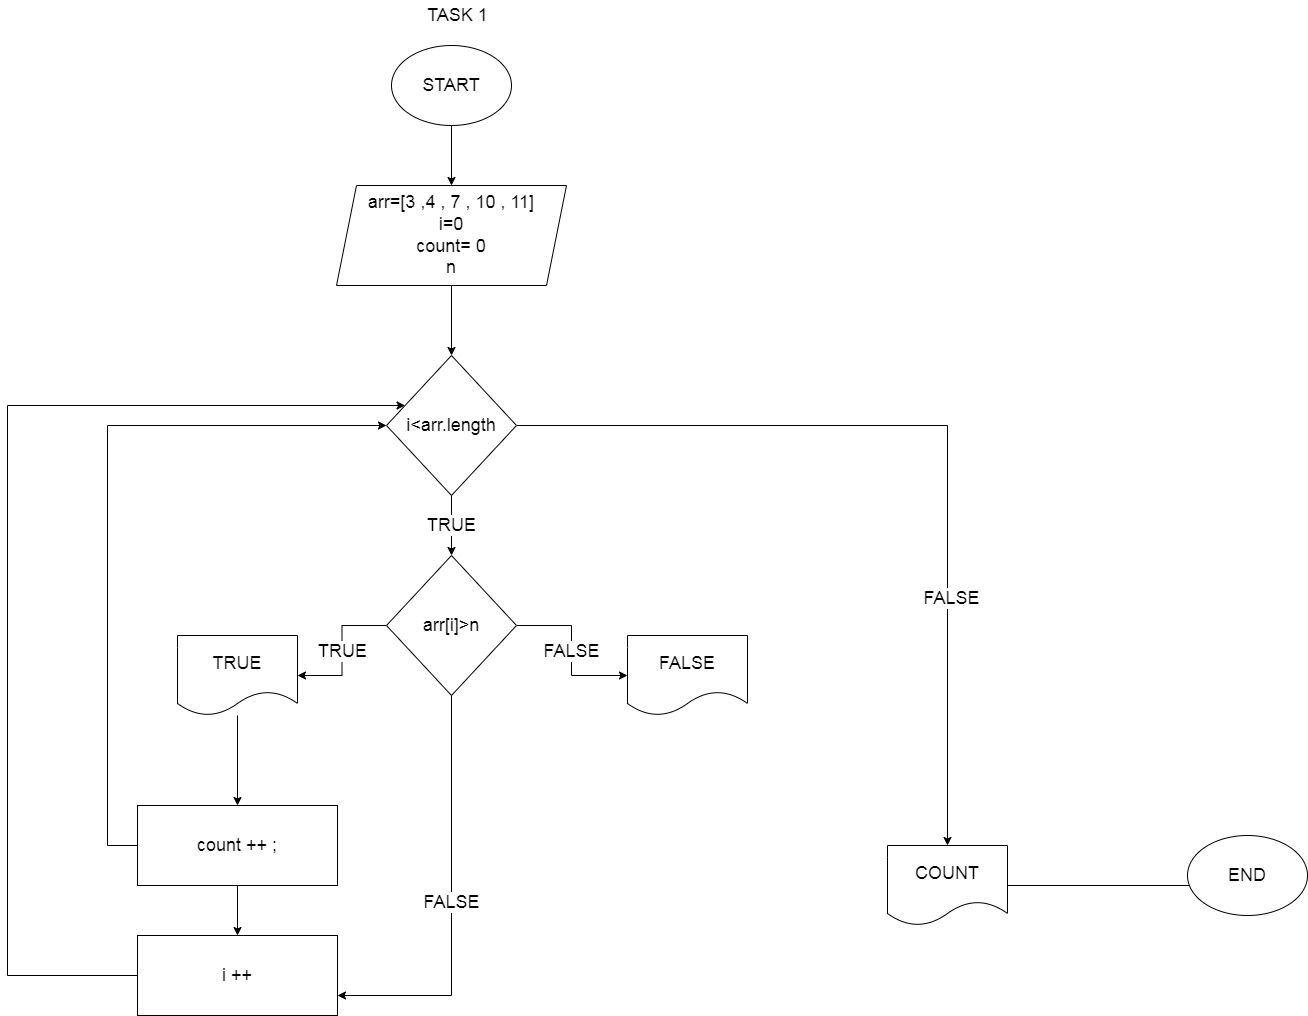

The diagram above was exported from draw.io. Its source (the exported page's mxGraphModel, read from the mxfile embedded in the PNG):
<mxGraphModel dx="1984" dy="1812" grid="1" gridSize="10" guides="1" tooltips="1" connect="1" arrows="1" fold="1" page="1" pageScale="1" pageWidth="827" pageHeight="1169" math="0" shadow="0">
  <root>
    <mxCell id="0" />
    <mxCell id="1" parent="0" />
    <mxCell id="gWiw7Hm4TYtTA8BADORy-26" value="TASK 1" style="text;html=1;align=center;verticalAlign=middle;resizable=0;points=[];autosize=1;strokeColor=none;fillColor=none;fontSize=18;" vertex="1" parent="1">
      <mxGeometry x="320" y="-5" width="80" height="30" as="geometry" />
    </mxCell>
    <mxCell id="gWiw7Hm4TYtTA8BADORy-29" value="" style="edgeStyle=orthogonalEdgeStyle;rounded=0;orthogonalLoop=1;jettySize=auto;html=1;fontSize=18;" edge="1" parent="1" source="gWiw7Hm4TYtTA8BADORy-27" target="gWiw7Hm4TYtTA8BADORy-28">
      <mxGeometry relative="1" as="geometry" />
    </mxCell>
    <mxCell id="gWiw7Hm4TYtTA8BADORy-27" value="START" style="ellipse;whiteSpace=wrap;html=1;fontSize=18;" vertex="1" parent="1">
      <mxGeometry x="294" y="40" width="120" height="80" as="geometry" />
    </mxCell>
    <mxCell id="gWiw7Hm4TYtTA8BADORy-31" value="" style="edgeStyle=orthogonalEdgeStyle;rounded=0;orthogonalLoop=1;jettySize=auto;html=1;fontSize=18;" edge="1" parent="1" source="gWiw7Hm4TYtTA8BADORy-28" target="gWiw7Hm4TYtTA8BADORy-30">
      <mxGeometry relative="1" as="geometry" />
    </mxCell>
    <mxCell id="gWiw7Hm4TYtTA8BADORy-28" value="arr=[3 ,4 , 7 , 10 , 11]&lt;br&gt;i=0&lt;br&gt;count= 0&lt;br&gt;n" style="shape=parallelogram;perimeter=parallelogramPerimeter;whiteSpace=wrap;html=1;fixedSize=1;fontSize=18;" vertex="1" parent="1">
      <mxGeometry x="239" y="180" width="230" height="100" as="geometry" />
    </mxCell>
    <mxCell id="gWiw7Hm4TYtTA8BADORy-35" value="TRUE" style="edgeStyle=orthogonalEdgeStyle;rounded=0;orthogonalLoop=1;jettySize=auto;html=1;fontSize=18;" edge="1" parent="1" source="gWiw7Hm4TYtTA8BADORy-30" target="gWiw7Hm4TYtTA8BADORy-34">
      <mxGeometry relative="1" as="geometry" />
    </mxCell>
    <mxCell id="gWiw7Hm4TYtTA8BADORy-53" style="edgeStyle=orthogonalEdgeStyle;rounded=0;orthogonalLoop=1;jettySize=auto;html=1;fontSize=18;" edge="1" parent="1" source="gWiw7Hm4TYtTA8BADORy-30" target="gWiw7Hm4TYtTA8BADORy-50">
      <mxGeometry relative="1" as="geometry" />
    </mxCell>
    <mxCell id="gWiw7Hm4TYtTA8BADORy-54" value="FALSE" style="edgeLabel;html=1;align=center;verticalAlign=middle;resizable=0;points=[];fontSize=18;" vertex="1" connectable="0" parent="gWiw7Hm4TYtTA8BADORy-53">
      <mxGeometry x="0.4172" y="3" relative="1" as="geometry">
        <mxPoint as="offset" />
      </mxGeometry>
    </mxCell>
    <mxCell id="gWiw7Hm4TYtTA8BADORy-30" value="i&amp;lt;arr.length" style="rhombus;whiteSpace=wrap;html=1;fontSize=18;" vertex="1" parent="1">
      <mxGeometry x="289" y="350" width="130" height="140" as="geometry" />
    </mxCell>
    <mxCell id="gWiw7Hm4TYtTA8BADORy-41" value="TRUE" style="edgeStyle=orthogonalEdgeStyle;rounded=0;orthogonalLoop=1;jettySize=auto;html=1;fontSize=18;" edge="1" parent="1" source="gWiw7Hm4TYtTA8BADORy-34" target="gWiw7Hm4TYtTA8BADORy-38">
      <mxGeometry relative="1" as="geometry" />
    </mxCell>
    <mxCell id="gWiw7Hm4TYtTA8BADORy-42" value="FALSE" style="edgeStyle=orthogonalEdgeStyle;rounded=0;orthogonalLoop=1;jettySize=auto;html=1;fontSize=18;" edge="1" parent="1" source="gWiw7Hm4TYtTA8BADORy-34" target="gWiw7Hm4TYtTA8BADORy-37">
      <mxGeometry relative="1" as="geometry">
        <Array as="points">
          <mxPoint x="474" y="620" />
          <mxPoint x="474" y="670" />
        </Array>
      </mxGeometry>
    </mxCell>
    <mxCell id="gWiw7Hm4TYtTA8BADORy-49" value="FALSE" style="edgeStyle=orthogonalEdgeStyle;rounded=0;orthogonalLoop=1;jettySize=auto;html=1;entryX=1;entryY=0.75;entryDx=0;entryDy=0;fontSize=18;" edge="1" parent="1" source="gWiw7Hm4TYtTA8BADORy-34" target="gWiw7Hm4TYtTA8BADORy-46">
      <mxGeometry relative="1" as="geometry">
        <Array as="points">
          <mxPoint x="354" y="990" />
        </Array>
      </mxGeometry>
    </mxCell>
    <mxCell id="gWiw7Hm4TYtTA8BADORy-34" value="arr[i]&amp;gt;n" style="rhombus;whiteSpace=wrap;html=1;fontSize=18;" vertex="1" parent="1">
      <mxGeometry x="289" y="550" width="130" height="140" as="geometry" />
    </mxCell>
    <mxCell id="gWiw7Hm4TYtTA8BADORy-37" value="FALSE" style="shape=document;whiteSpace=wrap;html=1;boundedLbl=1;fontSize=18;" vertex="1" parent="1">
      <mxGeometry x="530" y="630" width="120" height="80" as="geometry" />
    </mxCell>
    <mxCell id="gWiw7Hm4TYtTA8BADORy-40" value="" style="edgeStyle=orthogonalEdgeStyle;rounded=0;orthogonalLoop=1;jettySize=auto;html=1;fontSize=18;" edge="1" parent="1" source="gWiw7Hm4TYtTA8BADORy-38" target="gWiw7Hm4TYtTA8BADORy-39">
      <mxGeometry relative="1" as="geometry" />
    </mxCell>
    <mxCell id="gWiw7Hm4TYtTA8BADORy-38" value="TRUE" style="shape=document;whiteSpace=wrap;html=1;boundedLbl=1;fontSize=18;" vertex="1" parent="1">
      <mxGeometry x="80" y="630" width="120" height="80" as="geometry" />
    </mxCell>
    <mxCell id="gWiw7Hm4TYtTA8BADORy-44" style="edgeStyle=orthogonalEdgeStyle;rounded=0;orthogonalLoop=1;jettySize=auto;html=1;entryX=0;entryY=0.5;entryDx=0;entryDy=0;fontSize=18;" edge="1" parent="1" source="gWiw7Hm4TYtTA8BADORy-39" target="gWiw7Hm4TYtTA8BADORy-30">
      <mxGeometry relative="1" as="geometry">
        <Array as="points">
          <mxPoint x="10" y="840" />
          <mxPoint x="10" y="420" />
        </Array>
      </mxGeometry>
    </mxCell>
    <mxCell id="gWiw7Hm4TYtTA8BADORy-47" value="" style="edgeStyle=orthogonalEdgeStyle;rounded=0;orthogonalLoop=1;jettySize=auto;html=1;fontSize=18;" edge="1" parent="1" source="gWiw7Hm4TYtTA8BADORy-39" target="gWiw7Hm4TYtTA8BADORy-46">
      <mxGeometry relative="1" as="geometry" />
    </mxCell>
    <mxCell id="gWiw7Hm4TYtTA8BADORy-39" value="count ++ ;&lt;br&gt;" style="rounded=0;whiteSpace=wrap;html=1;fontSize=18;" vertex="1" parent="1">
      <mxGeometry x="40" y="800" width="200" height="80" as="geometry" />
    </mxCell>
    <mxCell id="gWiw7Hm4TYtTA8BADORy-48" style="edgeStyle=orthogonalEdgeStyle;rounded=0;orthogonalLoop=1;jettySize=auto;html=1;fontSize=18;" edge="1" parent="1" source="gWiw7Hm4TYtTA8BADORy-46" target="gWiw7Hm4TYtTA8BADORy-30">
      <mxGeometry relative="1" as="geometry">
        <Array as="points">
          <mxPoint x="-90" y="970" />
          <mxPoint x="-90" y="400" />
        </Array>
      </mxGeometry>
    </mxCell>
    <mxCell id="gWiw7Hm4TYtTA8BADORy-46" value="i ++" style="rounded=0;whiteSpace=wrap;html=1;fontSize=18;" vertex="1" parent="1">
      <mxGeometry x="40" y="930" width="200" height="80" as="geometry" />
    </mxCell>
    <mxCell id="gWiw7Hm4TYtTA8BADORy-52" style="edgeStyle=orthogonalEdgeStyle;rounded=0;orthogonalLoop=1;jettySize=auto;html=1;entryX=0.167;entryY=0.625;entryDx=0;entryDy=0;entryPerimeter=0;fontSize=18;" edge="1" parent="1" source="gWiw7Hm4TYtTA8BADORy-50" target="gWiw7Hm4TYtTA8BADORy-51">
      <mxGeometry relative="1" as="geometry" />
    </mxCell>
    <mxCell id="gWiw7Hm4TYtTA8BADORy-50" value="COUNT" style="shape=document;whiteSpace=wrap;html=1;boundedLbl=1;fontSize=18;" vertex="1" parent="1">
      <mxGeometry x="790" y="840" width="120" height="80" as="geometry" />
    </mxCell>
    <mxCell id="gWiw7Hm4TYtTA8BADORy-51" value="END" style="ellipse;whiteSpace=wrap;html=1;fontSize=18;" vertex="1" parent="1">
      <mxGeometry x="1090" y="830" width="120" height="80" as="geometry" />
    </mxCell>
  </root>
</mxGraphModel>